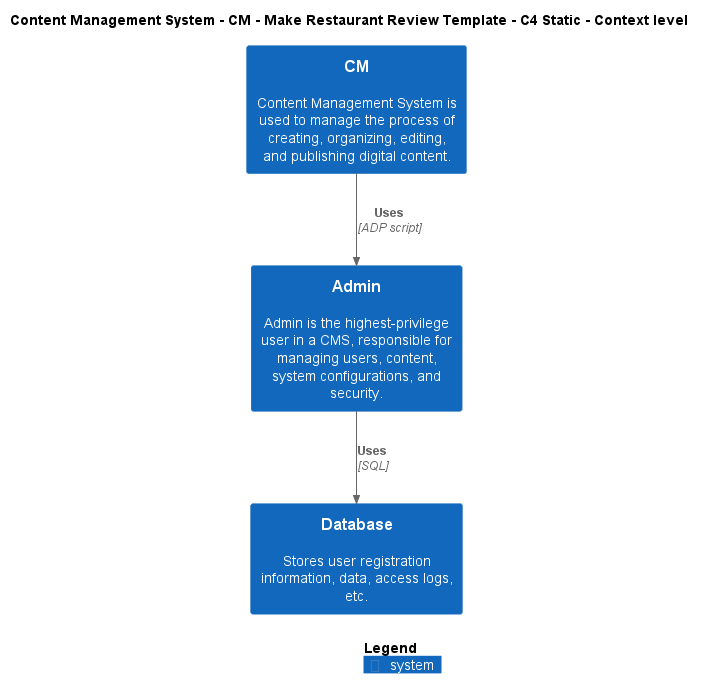

The diagram above was rendered by PlantUML. Its source (embedded in the PNG):
@startuml
!include ..\..\..\..\..\.c4s\C4_Context.puml

AddElementTag("c4interflow:lifecycle:new", $bgColor=green, $fontColor=#ffffff, $borderColor=green, $shadowing="False")
AddElementTag("c4interflow:lifecycle:changed", $bgColor=orange, $fontColor=#ffffff, $borderColor=orange, $shadowing="False")
AddElementTag("c4interflow:lifecycle:removed", $bgColor=red, $fontColor=#ffffff, $borderColor=red, $shadowing="False")

AddRelTag("c4interflow:lifecycle:new", $textColor=green, $lineColor=green)
AddRelTag("c4interflow:lifecycle:changed", $textColor=orange, $lineColor=orange)
AddRelTag("c4interflow:lifecycle:removed", $textColor=red, $lineColor=red)

SHOW_PERSON_PORTRAIT()
LAYOUT_TOP_DOWN()

skinparam linetype polyline

title Content Management System - CM - Make Restaurant Review Template - C4 Static - Context level

System(ContentManagementSystem.SoftwareSystems.CM, "CM", "Content Management System is used to manage the process of creating, organizing, editing, and publishing digital content.")
System(ContentManagementSystem.SoftwareSystems.Admin, "Admin", "Admin is the highest-privilege user in a CMS, responsible for managing users, content, system configurations, and security.")
System(ContentManagementSystem.SoftwareSystems.Database, "Database", "Stores user registration information, data, access logs, etc.")

Rel(ContentManagementSystem.SoftwareSystems.CM, ContentManagementSystem.SoftwareSystems.Admin, "Uses", "ADP script", $tags="protocol:adp script")
Rel(ContentManagementSystem.SoftwareSystems.Admin, ContentManagementSystem.SoftwareSystems.Database, "Uses", "SQL", $tags="protocol:sql")


SHOW_LEGEND()
@enduml